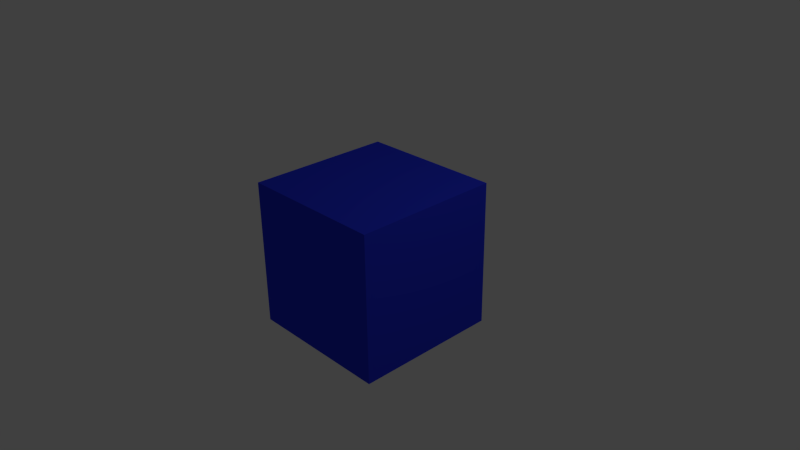 # Source: cube2.blend  (saved by Blender 2.73.0; exported with 4.5.12 LTS)
import bpy
from mathutils import Matrix  # noqa: F401  (used for matrix-valued properties, if any)

bpy.ops.wm.read_factory_settings(use_empty=True)
scene = bpy.context.scene
scene.name = 'Scene'

# ---- collections
col_collection_1 = bpy.data.collections.new('Collection 1'); scene.collection.children.link(col_collection_1)

# ---- materials (node trees are filled in below, after node groups)
mat_material = bpy.data.materials.new('Material')
mat_material.alpha_threshold = 0.0
mat_material.use_transparent_shadow = False
mat_material.diffuse_color = (0.02602, 0.04215, 0.8, 1.0)
mat_material.roughness = 0.5
mat_material.line_color = (0.0, 0.0, 0.0, 1.0)

# ---- material node trees

# ---- world
world_world = bpy.data.worlds.new('World'); scene.world = world_world
world_world.color = (0.05088, 0.05088, 0.05088)
world_world.use_sun_shadow = False
world_world.sun_shadow_jitter_overblur = 0.0
world_world.cycles.sampling_method = 'MANUAL'
world_world.cycles.sample_map_resolution = 256

# ---- cameras
cam_camera = bpy.data.cameras.new('Camera')
cam_camera.clip_end = 100.0
cam_camera.lens = 35.0
cam_camera.sensor_width = 32.0
cam_camera.sensor_height = 18.0
cam_camera.ortho_scale = 7.314
cam_camera.dof.focus_distance = 0.0
cam_camera.dof.aperture_fstop = 128.0

# ---- lights
light_lamp = bpy.data.lights.new('Lamp', 'POINT')
light_lamp.transmission_factor = 0.0
light_lamp.cutoff_distance = 30.0
light_lamp.energy = 100.0
light_lamp.shadow_buffer_clip_start = 1.001
light_lamp.shadow_soft_size = 0.1
light_lamp.shadow_maximum_resolution = 0.006
light_lamp.use_absolute_resolution = True
light_lamp.cycles.use_multiple_importance_sampling = False

# ---- meshes
me_cube = bpy.data.meshes.new('Cube')
me_cube.from_pydata([(1.0, 1.0, -1.0), (1.0, -1.0, -1.0), (-1.0, -1.0, -1.0), (-1.0, 1.0, -1.0), (1.0, 1.0, 1.0), (1.0, -1.0, 1.0), (-1.0, -1.0, 1.0), (-1.0, 1.0, 1.0)], [], [(0, 1, 2, 3), (4, 7, 6, 5), (0, 4, 5, 1), (1, 5, 6, 2), (2, 6, 7, 3), (4, 0, 3, 7)])
me_cube.materials.append(mat_material)
me_cube.use_remesh_preserve_volume = False
me_cube.use_remesh_preserve_attributes = False
me_cube.use_mirror_vertex_groups = False
me_cube.update()

# ---- objects
ob_cube = bpy.data.objects.new('Cube', me_cube)
ob_lamp = bpy.data.objects.new('Lamp', light_lamp)
ob_camera = bpy.data.objects.new('Camera', cam_camera)

# ---- transforms, parenting, visibility, modifiers, constraints
ob_cube.location = (0.0, 0.0, 0.0)
ob_cube.lock_rotations_4d = False
ob_cube.empty_display_type = 'ARROWS'
ob_cube.lineart.crease_threshold = 0.0
ob_lamp.location = (4.076, 1.005, 5.904)
ob_lamp.rotation_euler = (0.6503, 0.05522, 1.866)
ob_lamp.lock_rotations_4d = False
ob_lamp.empty_display_type = 'ARROWS'
ob_lamp.color = (0.0, 0.0, 0.0, 0.0)
ob_lamp.lineart.crease_threshold = 0.0
ob_camera.location = (7.481, -6.508, 5.344)
ob_camera.rotation_euler = (1.109, 0.01082, 0.8149)
ob_camera.lock_rotations_4d = False
ob_camera.empty_display_type = 'ARROWS'
ob_camera.color = (0.0, 0.0, 0.0, 0.0)
ob_camera.display_type = 'WIRE'
ob_camera.lineart.crease_threshold = 0.0

# ---- collection membership
col_collection_1.objects.link(ob_cube)
col_collection_1.objects.link(ob_lamp)
col_collection_1.objects.link(ob_camera)

# ---- scene / render settings (as saved in the file)
scene.camera = ob_camera
scene.frame_start = 1; scene.frame_end = 250; scene.frame_set(1)
scene.render.engine = 'BLENDER_EEVEE_NEXT'
scene.render.resolution_percentage = 50
scene.render.dither_intensity = 0.0
scene.cycles.use_denoising = False
scene.cycles.samples = 10
scene.cycles.sampling_pattern = 'TABULATED_SOBOL'
scene.cycles.light_sampling_threshold = 0.0
scene.cycles.use_adaptive_sampling = False
scene.cycles.use_light_tree = False
scene.cycles.blur_glossy = 0.0
scene.cycles.pixel_filter_type = 'GAUSSIAN'
scene.cycles.sample_clamp_indirect = 0.0
scene.view_settings.view_transform = 'Standard'
bpy.context.view_layer.update()
